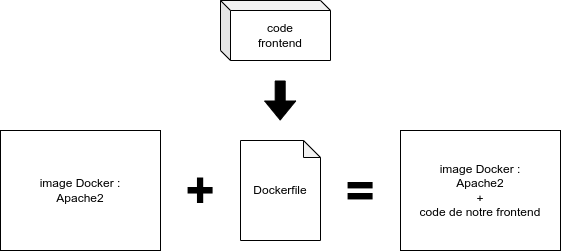

The diagram above was exported from draw.io. Its source (the exported page's mxGraphModel, read from the mxfile embedded in the PNG):
<mxGraphModel dx="937" dy="587" grid="1" gridSize="10" guides="1" tooltips="1" connect="1" arrows="1" fold="1" page="1" pageScale="1" pageWidth="827" pageHeight="1169" math="0" shadow="0">
  <root>
    <mxCell id="0" />
    <mxCell id="1" parent="0" />
    <mxCell id="4" value="image Docker :&lt;br&gt;Apache2" style="rounded=0;whiteSpace=wrap;html=1;" vertex="1" parent="1">
      <mxGeometry x="120" y="200" width="160" height="120" as="geometry" />
    </mxCell>
    <mxCell id="13" value="+" style="text;html=1;strokeColor=none;fillColor=none;align=center;verticalAlign=middle;whiteSpace=wrap;rounded=0;fontStyle=1;fontSize=50;" vertex="1" parent="1">
      <mxGeometry x="290" y="230" width="60" height="60" as="geometry" />
    </mxCell>
    <mxCell id="14" value="=" style="text;html=1;strokeColor=none;fillColor=none;align=center;verticalAlign=middle;whiteSpace=wrap;rounded=0;fontStyle=1;fontSize=50;" vertex="1" parent="1">
      <mxGeometry x="450" y="230" width="60" height="60" as="geometry" />
    </mxCell>
    <mxCell id="15" value="image Docker :&lt;br&gt;Apache2&lt;br&gt;+&lt;br&gt;code de notre frontend" style="rounded=0;whiteSpace=wrap;html=1;" vertex="1" parent="1">
      <mxGeometry x="520" y="200" width="160" height="120" as="geometry" />
    </mxCell>
    <mxCell id="16" value="&lt;font style=&quot;font-size: 12px;&quot;&gt;Dockerfile&lt;/font&gt;" style="shape=note;whiteSpace=wrap;html=1;backgroundOutline=1;darkOpacity=0.05;fontSize=50;size=17;verticalAlign=top;" vertex="1" parent="1">
      <mxGeometry x="360" y="210" width="80" height="100" as="geometry" />
    </mxCell>
    <mxCell id="17" value="code&lt;br&gt;frontend" style="shape=cube;whiteSpace=wrap;html=1;boundedLbl=1;backgroundOutline=1;darkOpacity=0.05;darkOpacity2=0.1;fontSize=12;size=10;" vertex="1" parent="1">
      <mxGeometry x="340" y="70" width="110" height="60" as="geometry" />
    </mxCell>
    <mxCell id="18" value="" style="shape=flexArrow;endArrow=classic;html=1;fontSize=12;fillColor=#000000;" edge="1" parent="1">
      <mxGeometry width="50" height="50" relative="1" as="geometry">
        <mxPoint x="399.68" y="150" as="sourcePoint" />
        <mxPoint x="399.68" y="190" as="targetPoint" />
      </mxGeometry>
    </mxCell>
  </root>
</mxGraphModel>